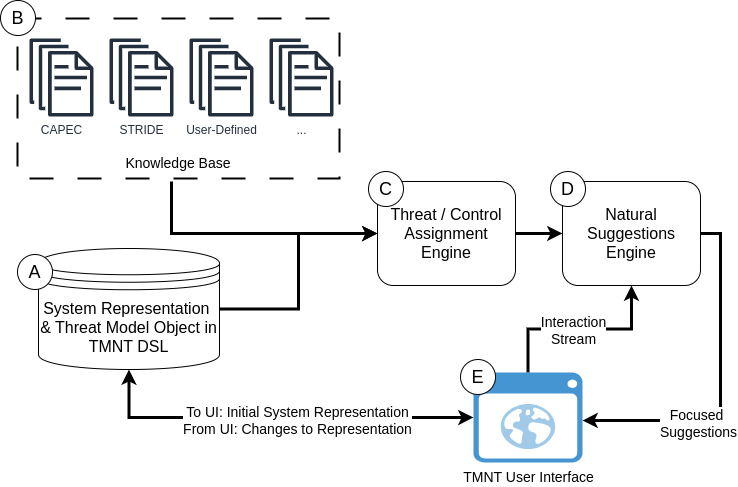

The diagram above was exported from draw.io. Its source (the exported page's mxGraphModel, read from the mxfile embedded in the PNG):
<mxGraphModel dx="1585" dy="454" grid="0" gridSize="10" guides="1" tooltips="1" connect="1" arrows="1" fold="1" page="0" pageScale="1" pageWidth="850" pageHeight="1100" background="#ffffff" math="0" shadow="0">
  <root>
    <mxCell id="0" />
    <mxCell id="1" parent="0" />
    <mxCell id="czEqEpd3ZDri1QUOLGG_-37" style="edgeStyle=orthogonalEdgeStyle;rounded=0;orthogonalLoop=1;jettySize=auto;html=1;strokeWidth=3;" parent="1" source="czEqEpd3ZDri1QUOLGG_-1" target="czEqEpd3ZDri1QUOLGG_-5" edge="1">
      <mxGeometry relative="1" as="geometry" />
    </mxCell>
    <mxCell id="czEqEpd3ZDri1QUOLGG_-1" value="&lt;font style=&quot;font-size: 16px;&quot;&gt;System Representation&amp;nbsp; &amp;amp; Threat Model Object in TMNT DSL&lt;/font&gt;" style="shape=datastore;whiteSpace=wrap;html=1;" parent="1" vertex="1">
      <mxGeometry x="-98" y="446" width="181" height="121" as="geometry" />
    </mxCell>
    <mxCell id="czEqEpd3ZDri1QUOLGG_-39" style="edgeStyle=orthogonalEdgeStyle;rounded=0;orthogonalLoop=1;jettySize=auto;html=1;exitX=1;exitY=0.5;exitDx=0;exitDy=0;entryX=0;entryY=0.5;entryDx=0;entryDy=0;strokeWidth=3;" parent="1" source="czEqEpd3ZDri1QUOLGG_-5" target="czEqEpd3ZDri1QUOLGG_-29" edge="1">
      <mxGeometry relative="1" as="geometry" />
    </mxCell>
    <mxCell id="czEqEpd3ZDri1QUOLGG_-5" value="&lt;font style=&quot;font-size: 16px;&quot;&gt;Threat / Control Assignment Engine&lt;/font&gt;" style="rounded=1;whiteSpace=wrap;html=1;" parent="1" vertex="1">
      <mxGeometry x="241" y="379" width="138" height="104" as="geometry" />
    </mxCell>
    <mxCell id="czEqEpd3ZDri1QUOLGG_-30" style="edgeStyle=orthogonalEdgeStyle;rounded=0;orthogonalLoop=1;jettySize=auto;html=1;entryX=0.5;entryY=1;entryDx=0;entryDy=0;strokeWidth=3;" parent="1" source="czEqEpd3ZDri1QUOLGG_-8" target="czEqEpd3ZDri1QUOLGG_-29" edge="1">
      <mxGeometry relative="1" as="geometry" />
    </mxCell>
    <mxCell id="czEqEpd3ZDri1QUOLGG_-31" value="&lt;font style=&quot;font-size: 14px;&quot;&gt;Interaction&lt;/font&gt;&lt;div style=&quot;font-size: 14px;&quot;&gt;&lt;font style=&quot;font-size: 14px;&quot;&gt;Stream&lt;/font&gt;&lt;/div&gt;" style="edgeLabel;html=1;align=center;verticalAlign=middle;resizable=0;points=[];" parent="czEqEpd3ZDri1QUOLGG_-30" connectable="0" vertex="1">
      <mxGeometry x="-0.2231" y="-2" relative="1" as="geometry">
        <mxPoint x="15" y="-1" as="offset" />
      </mxGeometry>
    </mxCell>
    <mxCell id="czEqEpd3ZDri1QUOLGG_-33" style="edgeStyle=orthogonalEdgeStyle;rounded=0;orthogonalLoop=1;jettySize=auto;html=1;entryX=1;entryY=0.5;entryDx=0;entryDy=0;exitX=1;exitY=0.533;exitDx=0;exitDy=0;exitPerimeter=0;strokeWidth=3;endArrow=none;endFill=0;startArrow=classic;startFill=1;" parent="1" source="czEqEpd3ZDri1QUOLGG_-8" target="czEqEpd3ZDri1QUOLGG_-29" edge="1">
      <mxGeometry relative="1" as="geometry" />
    </mxCell>
    <mxCell id="czEqEpd3ZDri1QUOLGG_-34" value="&lt;font style=&quot;font-size: 14px;&quot;&gt;Focused&amp;nbsp;&lt;/font&gt;&lt;div style=&quot;font-size: 14px;&quot;&gt;&lt;font style=&quot;font-size: 14px;&quot;&gt;Suggestions&lt;/font&gt;&lt;/div&gt;" style="edgeLabel;html=1;align=center;verticalAlign=middle;resizable=0;points=[];" parent="czEqEpd3ZDri1QUOLGG_-33" connectable="0" vertex="1">
      <mxGeometry x="-0.3275" y="-3" relative="1" as="geometry">
        <mxPoint as="offset" />
      </mxGeometry>
    </mxCell>
    <mxCell id="czEqEpd3ZDri1QUOLGG_-35" style="edgeStyle=orthogonalEdgeStyle;rounded=0;orthogonalLoop=1;jettySize=auto;html=1;startArrow=classic;startFill=1;strokeWidth=3;" parent="1" source="czEqEpd3ZDri1QUOLGG_-8" target="czEqEpd3ZDri1QUOLGG_-1" edge="1">
      <mxGeometry relative="1" as="geometry" />
    </mxCell>
    <mxCell id="czEqEpd3ZDri1QUOLGG_-36" value="&lt;font style=&quot;font-size: 14px;&quot;&gt;To UI: Initial System Representation&lt;/font&gt;&lt;div style=&quot;font-size: 14px;&quot;&gt;&lt;font style=&quot;font-size: 14px;&quot;&gt;From UI: Changes to Representation&lt;/font&gt;&lt;/div&gt;" style="edgeLabel;html=1;align=center;verticalAlign=middle;resizable=0;points=[];" parent="czEqEpd3ZDri1QUOLGG_-35" connectable="0" vertex="1">
      <mxGeometry x="-0.0991" y="3" relative="1" as="geometry">
        <mxPoint as="offset" />
      </mxGeometry>
    </mxCell>
    <mxCell id="czEqEpd3ZDri1QUOLGG_-8" value="&lt;font style=&quot;font-size: 14px;&quot;&gt;TMNT User Interface&lt;/font&gt;" style="shadow=0;dashed=0;html=1;strokeColor=none;fillColor=#4495D1;labelPosition=center;verticalLabelPosition=bottom;verticalAlign=top;align=center;outlineConnect=0;shape=mxgraph.veeam.2d.web_ui;" parent="1" vertex="1">
      <mxGeometry x="337" y="570" width="109" height="90" as="geometry" />
    </mxCell>
    <mxCell id="czEqEpd3ZDri1QUOLGG_-29" value="&lt;span style=&quot;font-size: 16px;&quot;&gt;Natural Suggestions Engine&lt;/span&gt;" style="rounded=1;whiteSpace=wrap;html=1;" parent="1" vertex="1">
      <mxGeometry x="426" y="379" width="138" height="104" as="geometry" />
    </mxCell>
    <mxCell id="czEqEpd3ZDri1QUOLGG_-38" style="edgeStyle=orthogonalEdgeStyle;rounded=0;orthogonalLoop=1;jettySize=auto;html=1;entryX=0;entryY=0.5;entryDx=0;entryDy=0;exitX=0.478;exitY=1.019;exitDx=0;exitDy=0;exitPerimeter=0;strokeWidth=3;" parent="1" source="czEqEpd3ZDri1QUOLGG_-6" target="czEqEpd3ZDri1QUOLGG_-5" edge="1">
      <mxGeometry relative="1" as="geometry">
        <Array as="points">
          <mxPoint x="35" y="431" />
          <mxPoint x="225" y="431" />
        </Array>
      </mxGeometry>
    </mxCell>
    <mxCell id="czEqEpd3ZDri1QUOLGG_-3" value="User-Defined" style="sketch=0;outlineConnect=0;fontColor=#232F3E;gradientColor=none;fillColor=#232F3D;strokeColor=none;dashed=0;verticalLabelPosition=bottom;verticalAlign=top;align=center;html=1;fontSize=12;fontStyle=0;aspect=fixed;pointerEvents=1;shape=mxgraph.aws4.documents;" parent="1" vertex="1">
      <mxGeometry x="53" y="236" width="64" height="78" as="geometry" />
    </mxCell>
    <mxCell id="czEqEpd3ZDri1QUOLGG_-20" value="..." style="sketch=0;outlineConnect=0;fontColor=#232F3E;gradientColor=none;fillColor=#232F3D;strokeColor=none;dashed=0;verticalLabelPosition=bottom;verticalAlign=top;align=center;html=1;fontSize=12;fontStyle=0;aspect=fixed;pointerEvents=1;shape=mxgraph.aws4.documents;" parent="1" vertex="1">
      <mxGeometry x="133" y="236" width="64" height="78" as="geometry" />
    </mxCell>
    <mxCell id="czEqEpd3ZDri1QUOLGG_-22" value="CAPEC" style="sketch=0;outlineConnect=0;fontColor=#232F3E;gradientColor=none;fillColor=#232F3D;strokeColor=none;dashed=0;verticalLabelPosition=bottom;verticalAlign=top;align=center;html=1;fontSize=12;fontStyle=0;aspect=fixed;pointerEvents=1;shape=mxgraph.aws4.documents;" parent="1" vertex="1">
      <mxGeometry x="-107" y="236" width="64" height="78" as="geometry" />
    </mxCell>
    <mxCell id="czEqEpd3ZDri1QUOLGG_-6" value="&lt;div&gt;&lt;br&gt;&lt;/div&gt;&lt;div&gt;&lt;br&gt;&lt;/div&gt;&lt;div&gt;&lt;br&gt;&lt;/div&gt;&lt;div&gt;&lt;br&gt;&lt;/div&gt;&lt;div&gt;&lt;br&gt;&lt;/div&gt;&lt;div&gt;&lt;br&gt;&lt;/div&gt;&lt;div&gt;&lt;br&gt;&lt;/div&gt;&lt;div&gt;&lt;br&gt;&lt;/div&gt;&lt;div&gt;&lt;br&gt;&lt;/div&gt;&lt;font style=&quot;font-size: 14px;&quot;&gt;Knowledge Base&lt;/font&gt;" style="rounded=0;whiteSpace=wrap;html=1;fillColor=none;strokeWidth=2;dashed=1;dashPattern=12 12;" parent="1" vertex="1">
      <mxGeometry x="-119" y="216" width="322" height="160" as="geometry" />
    </mxCell>
    <mxCell id="czEqEpd3ZDri1QUOLGG_-2" value="STRIDE" style="sketch=0;outlineConnect=0;fontColor=#232F3E;gradientColor=none;fillColor=#232F3D;strokeColor=none;dashed=0;verticalLabelPosition=bottom;verticalAlign=top;align=center;html=1;fontSize=12;fontStyle=0;aspect=fixed;pointerEvents=1;shape=mxgraph.aws4.documents;" parent="1" vertex="1">
      <mxGeometry x="-27" y="236" width="64" height="78" as="geometry" />
    </mxCell>
    <mxCell id="czEqEpd3ZDri1QUOLGG_-40" value="&lt;font style=&quot;font-size: 18px;&quot;&gt;B&lt;/font&gt;" style="ellipse;whiteSpace=wrap;html=1;aspect=fixed;" parent="1" vertex="1">
      <mxGeometry x="-136" y="198" width="35" height="35" as="geometry" />
    </mxCell>
    <mxCell id="czEqEpd3ZDri1QUOLGG_-41" value="&lt;font style=&quot;font-size: 18px;&quot;&gt;A&lt;/font&gt;" style="ellipse;whiteSpace=wrap;html=1;aspect=fixed;" parent="1" vertex="1">
      <mxGeometry x="-119" y="452" width="35" height="35" as="geometry" />
    </mxCell>
    <mxCell id="czEqEpd3ZDri1QUOLGG_-43" value="&lt;font style=&quot;font-size: 18px;&quot;&gt;C&lt;/font&gt;" style="ellipse;whiteSpace=wrap;html=1;aspect=fixed;" parent="1" vertex="1">
      <mxGeometry x="232" y="369" width="35" height="35" as="geometry" />
    </mxCell>
    <mxCell id="czEqEpd3ZDri1QUOLGG_-44" value="&lt;font style=&quot;font-size: 18px;&quot;&gt;D&lt;/font&gt;" style="ellipse;whiteSpace=wrap;html=1;aspect=fixed;" parent="1" vertex="1">
      <mxGeometry x="414" y="369" width="35" height="35" as="geometry" />
    </mxCell>
    <mxCell id="czEqEpd3ZDri1QUOLGG_-45" value="&lt;font style=&quot;font-size: 18px;&quot;&gt;E&lt;/font&gt;" style="ellipse;whiteSpace=wrap;html=1;aspect=fixed;" parent="1" vertex="1">
      <mxGeometry x="324" y="557" width="35" height="35" as="geometry" />
    </mxCell>
  </root>
</mxGraphModel>